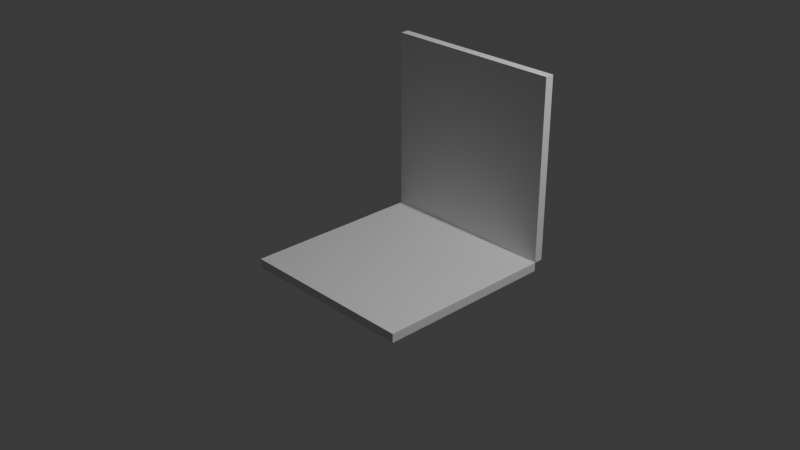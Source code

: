 # Source: Wall.blend  (saved by Blender 4.0.36; exported with 4.5.12 LTS)
import bpy
from mathutils import Matrix  # noqa: F401  (used for matrix-valued properties, if any)

bpy.ops.wm.read_factory_settings(use_empty=True)
scene = bpy.context.scene
scene.name = 'Scene'

# ---- collections
col_collection = bpy.data.collections.new('Collection'); scene.collection.children.link(col_collection)

# ---- world
world_world = bpy.data.worlds.new('World'); scene.world = world_world
world_world.use_nodes = True; world_world.node_tree.nodes.clear()
_N = world_world.node_tree.nodes; _L = world_world.node_tree.links
n0 = _N.new('ShaderNodeOutputWorld'); n0.name = 'World Output'; n0.location = (300, 300)
n1 = _N.new('ShaderNodeBackground'); n1.name = 'Background'; n1.location = (10, 300)
n1.inputs[0].default_value = (0.05088, 0.05088, 0.05088, 1.0)
_L.new(n1.outputs[0], n0.inputs[0])
n0.is_active_output = True
world_world.color = (0.05088, 0.05088, 0.05088)
world_world.use_sun_shadow = False
world_world.sun_shadow_jitter_overblur = 0.0

# ---- cameras
cam_camera = bpy.data.cameras.new('Camera')
cam_camera.clip_end = 100.0
cam_camera.ortho_scale = 7.314

# ---- lights
light_light = bpy.data.lights.new('Light', 'POINT')
light_light.transmission_factor = 0.0
light_light.use_soft_falloff = False
light_light.energy = 1000.0
light_light.shadow_soft_size = 0.1
light_light.shadow_maximum_resolution = 0.006
light_light.use_absolute_resolution = True

# ---- meshes
me_plane_003 = bpy.data.meshes.new('Plane.003')
me_plane_003.from_pydata([(-1.0, -1.524, -0.4757), (1.0, -1.524, -0.4757), (-1.0, 0.4757, -0.4757), (1.0, 0.4757, -0.4757), (-1.0, -1.524, -0.573), (1.0, -1.524, -0.573), (-1.0, 0.4757, -0.573), (1.0, 0.4757, -0.573), (-1.0, 0.4757, -0.4757), (1.0, 0.4757, -0.4757), (-1.0, 0.4757, 1.524), (1.0, 0.4757, 1.524), (-1.0, 0.573, -0.4757), (1.0, 0.573, -0.4757), (-1.0, 0.573, 1.524), (1.0, 0.573, 1.524)], [], [(0, 2, 3, 1), (4, 5, 7, 6), (3, 2, 6, 7), (0, 1, 5, 4), (1, 3, 7, 5), (2, 0, 4, 6), (8, 10, 11, 9), (12, 13, 15, 14), (11, 10, 14, 15), (8, 9, 13, 12), (9, 11, 15, 13), (10, 8, 12, 14)])
_uv = me_plane_003.uv_layers.new(name='UVMap')
_uv.uv.foreach_set('vector', [0.0, 0.0, 0.0, 1.0, 1.0, 1.0, 1.0, 0.0, 0.0, 0.0, 1.0, 0.0, 1.0, 1.0, 0.0, 1.0, 1.0, 1.0, 0.0, 1.0, 0.0, 1.0, 1.0, 1.0, 0.0, 0.0, 1.0, 0.0, 1.0, 0.0, 0.0, 0.0, 1.0, 0.0, 1.0, 1.0, 1.0, 1.0, 1.0, 0.0, 0.0, 1.0, 0.0, 0.0, 0.0, 0.0, 0.0, 1.0, 0.0, 0.0, 0.0, 1.0, 1.0, 1.0, 1.0, 0.0, 0.0, 0.0, 1.0, 0.0, 1.0, 1.0, 0.0, 1.0, 1.0, 1.0, 0.0, 1.0, 0.0, 1.0, 1.0, 1.0, 0.0, 0.0, 1.0, 0.0, 1.0, 0.0, 0.0, 0.0, 1.0, 0.0, 1.0, 1.0, 1.0, 1.0, 1.0, 0.0, 0.0, 1.0, 0.0, 0.0, 0.0, 0.0, 0.0, 1.0])
me_plane_003.update()

# ---- objects
ob_light = bpy.data.objects.new('Light', light_light)
ob_camera = bpy.data.objects.new('Camera', cam_camera)
ob_plane_001 = bpy.data.objects.new('Plane.001', me_plane_003)

# ---- transforms, parenting, visibility, modifiers, constraints
ob_light.location = (4.076, 1.005, 5.904)
ob_light.rotation_euler = (0.6503, 0.05522, 1.866)
ob_light.lock_rotations_4d = False
ob_light.empty_display_type = 'ARROWS'
ob_light.color = (0.0, 0.0, 0.0, 0.0)
ob_light.lineart.crease_threshold = 0.0
ob_camera.location = (7.359, -6.926, 4.958)
ob_camera.rotation_euler = (1.109, 0.0, 0.8149)
ob_camera.lock_rotations_4d = False
ob_camera.empty_display_type = 'ARROWS'
ob_camera.color = (0.0, 0.0, 0.0, 0.0)
ob_camera.display_type = 'WIRE'
ob_camera.lineart.crease_threshold = 0.0
ob_plane_001.location = (0.0, 0.5, 0.0)

# ---- collection membership
col_collection.objects.link(ob_light)
col_collection.objects.link(ob_camera)
col_collection.objects.link(ob_plane_001)

# ---- scene / render settings (as saved in the file)
scene.camera = ob_camera
scene.frame_start = 1; scene.frame_end = 250; scene.frame_set(1)
scene.render.engine = 'BLENDER_EEVEE_NEXT'
scene.cycles.sampling_pattern = 'TABULATED_SOBOL'
bpy.context.view_layer.update()
